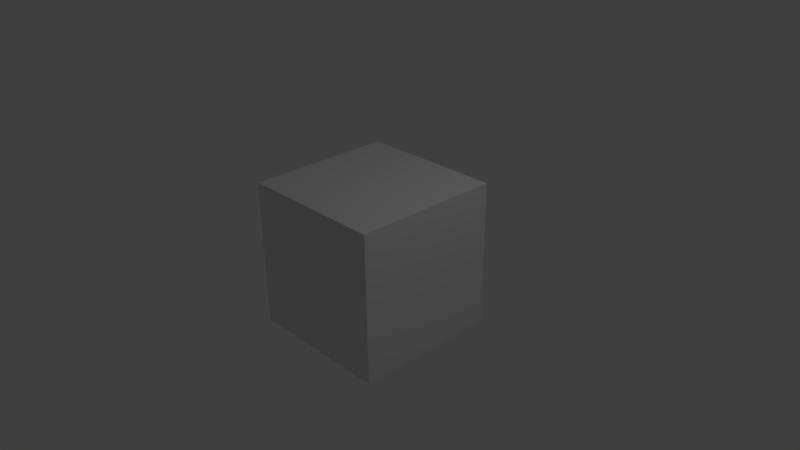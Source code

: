 # Source: movie_render_grid_right.blend  (saved by Blender 2.77.0; exported with 4.5.12 LTS)
import bpy
from mathutils import Matrix  # noqa: F401  (used for matrix-valued properties, if any)

bpy.ops.wm.read_factory_settings(use_empty=True)
scene = bpy.context.scene
scene.name = 'Scene'

# ---- collections
col_collection_1 = bpy.data.collections.new('Collection 1'); scene.collection.children.link(col_collection_1)

# ---- materials (node trees are filled in below, after node groups)
mat_material = bpy.data.materials.new('Material')
mat_material.alpha_threshold = 0.0
mat_material.use_transparent_shadow = False
mat_material.roughness = 0.5
mat_material.line_color = (0.0, 0.0, 0.0, 1.0)

# ---- material node trees

# ---- world
world_world = bpy.data.worlds.new('World'); scene.world = world_world
world_world.color = (0.05088, 0.05088, 0.05088)
world_world.use_sun_shadow = False
world_world.sun_shadow_jitter_overblur = 0.0
world_world.cycles.sampling_method = 'MANUAL'

# ---- cameras
cam_camera = bpy.data.cameras.new('Camera')
cam_camera.clip_end = 100.0
cam_camera.lens = 35.0
cam_camera.sensor_width = 32.0
cam_camera.sensor_height = 18.0
cam_camera.ortho_scale = 7.314
cam_camera.dof.focus_distance = 0.0
cam_camera.dof.aperture_fstop = 128.0

# ---- lights
light_lamp = bpy.data.lights.new('Lamp', 'POINT')
light_lamp.transmission_factor = 0.0
light_lamp.cutoff_distance = 30.0
light_lamp.energy = 100.0
light_lamp.shadow_buffer_clip_start = 1.001
light_lamp.shadow_soft_size = 0.1
light_lamp.shadow_maximum_resolution = 0.006
light_lamp.use_absolute_resolution = True

# ---- meshes
me_cube = bpy.data.meshes.new('Cube')
me_cube.from_pydata([(1.0, 1.0, -1.0), (1.0, -1.0, -1.0), (-1.0, -1.0, -1.0), (-1.0, 1.0, -1.0), (1.0, 1.0, 1.0), (1.0, -1.0, 1.0), (-1.0, -1.0, 1.0), (-1.0, 1.0, 1.0)], [], [(0, 1, 2, 3), (4, 7, 6, 5), (0, 4, 5, 1), (1, 5, 6, 2), (2, 6, 7, 3), (4, 0, 3, 7)])
me_cube.materials.append(mat_material)
me_cube.use_remesh_preserve_volume = False
me_cube.use_remesh_preserve_attributes = False
me_cube.use_mirror_vertex_groups = False
me_cube.update()

# ---- objects
ob_cube = bpy.data.objects.new('Cube', me_cube)
ob_lamp = bpy.data.objects.new('Lamp', light_lamp)
ob_camera = bpy.data.objects.new('Camera', cam_camera)

# ---- transforms, parenting, visibility, modifiers, constraints
ob_cube.location = (0.0, 0.0, 0.0)
ob_cube.lock_rotations_4d = False
ob_cube.empty_display_type = 'ARROWS'
ob_cube.lineart.crease_threshold = 0.0
ob_lamp.location = (4.076, 1.005, 5.904)
ob_lamp.rotation_euler = (0.6503, 0.05522, 1.866)
ob_lamp.lock_rotations_4d = False
ob_lamp.empty_display_type = 'ARROWS'
ob_lamp.color = (0.0, 0.0, 0.0, 0.0)
ob_lamp.lineart.crease_threshold = 0.0
ob_camera.location = (7.481, -6.508, 5.344)
ob_camera.rotation_euler = (1.109, 0.01082, 0.8149)
ob_camera.lock_rotations_4d = False
ob_camera.empty_display_type = 'ARROWS'
ob_camera.color = (0.0, 0.0, 0.0, 0.0)
ob_camera.display_type = 'WIRE'
ob_camera.lineart.crease_threshold = 0.0

# ---- collection membership
col_collection_1.objects.link(ob_cube)
col_collection_1.objects.link(ob_lamp)
col_collection_1.objects.link(ob_camera)

# ---- scene / render settings (as saved in the file)
scene.camera = ob_camera
scene.frame_start = 1; scene.frame_end = 2923; scene.frame_set(944)
scene.render.engine = 'BLENDER_EEVEE_NEXT'
scene.render.image_settings.file_format = 'FFMPEG'
scene.render.fps = 30
scene.render.dither_intensity = 0.0
scene.cycles.use_denoising = False
scene.cycles.samples = 128
scene.cycles.sampling_pattern = 'TABULATED_SOBOL'
scene.cycles.light_sampling_threshold = 0.0
scene.cycles.use_adaptive_sampling = False
scene.cycles.use_light_tree = False
scene.cycles.blur_glossy = 0.0
scene.cycles.sample_clamp_indirect = 0.0
scene.view_settings.view_transform = 'Standard'
bpy.context.view_layer.update()
